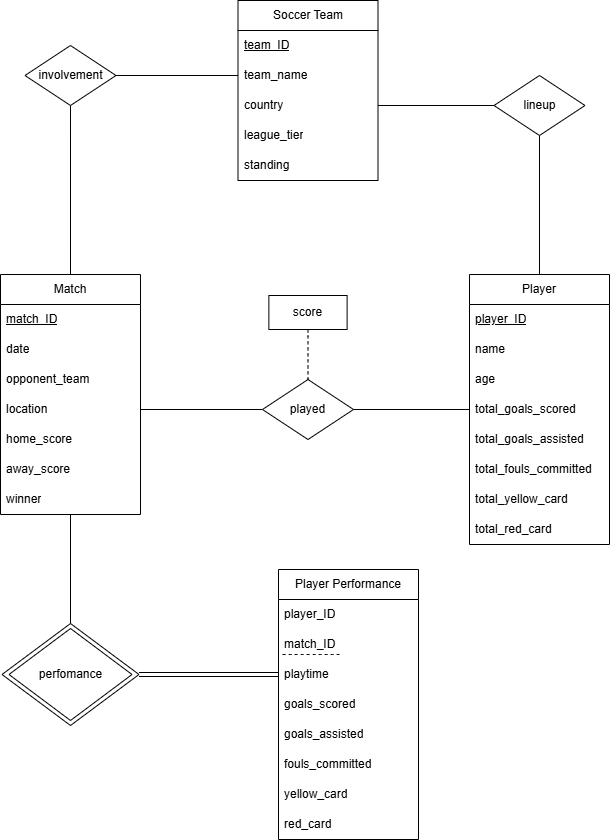

The diagram above was exported from draw.io. Its source (the exported page's mxGraphModel, read from the mxfile embedded in the PNG):
<mxGraphModel dx="1951" dy="1075" grid="0" gridSize="10" guides="1" tooltips="1" connect="1" arrows="1" fold="1" page="0" pageScale="1" pageWidth="850" pageHeight="1100" math="0" shadow="0">
  <root>
    <mxCell id="0" />
    <mxCell id="1" parent="0" />
    <mxCell id="Qxf0F_7YrzSJIHizJZ2f-1" value="Soccer Team" style="swimlane;fontStyle=0;childLayout=stackLayout;horizontal=1;startSize=30;horizontalStack=0;resizeParent=1;resizeParentMax=0;resizeLast=0;collapsible=1;marginBottom=0;whiteSpace=wrap;html=1;" vertex="1" parent="1">
      <mxGeometry x="-409.5" y="-198" width="140" height="180" as="geometry" />
    </mxCell>
    <mxCell id="Qxf0F_7YrzSJIHizJZ2f-2" value="&lt;u&gt;team_ID&lt;/u&gt;" style="text;strokeColor=none;fillColor=none;align=left;verticalAlign=middle;spacingLeft=4;spacingRight=4;overflow=hidden;points=[[0,0.5],[1,0.5]];portConstraint=eastwest;rotatable=0;whiteSpace=wrap;html=1;" vertex="1" parent="Qxf0F_7YrzSJIHizJZ2f-1">
      <mxGeometry y="30" width="140" height="30" as="geometry" />
    </mxCell>
    <mxCell id="Qxf0F_7YrzSJIHizJZ2f-3" value="team_name" style="text;strokeColor=none;fillColor=none;align=left;verticalAlign=middle;spacingLeft=4;spacingRight=4;overflow=hidden;points=[[0,0.5],[1,0.5]];portConstraint=eastwest;rotatable=0;whiteSpace=wrap;html=1;" vertex="1" parent="Qxf0F_7YrzSJIHizJZ2f-1">
      <mxGeometry y="60" width="140" height="30" as="geometry" />
    </mxCell>
    <mxCell id="Qxf0F_7YrzSJIHizJZ2f-4" value="country" style="text;strokeColor=none;fillColor=none;align=left;verticalAlign=middle;spacingLeft=4;spacingRight=4;overflow=hidden;points=[[0,0.5],[1,0.5]];portConstraint=eastwest;rotatable=0;whiteSpace=wrap;html=1;" vertex="1" parent="Qxf0F_7YrzSJIHizJZ2f-1">
      <mxGeometry y="90" width="140" height="30" as="geometry" />
    </mxCell>
    <mxCell id="Qxf0F_7YrzSJIHizJZ2f-5" value="league_tier" style="text;strokeColor=none;fillColor=none;align=left;verticalAlign=middle;spacingLeft=4;spacingRight=4;overflow=hidden;points=[[0,0.5],[1,0.5]];portConstraint=eastwest;rotatable=0;whiteSpace=wrap;html=1;" vertex="1" parent="Qxf0F_7YrzSJIHizJZ2f-1">
      <mxGeometry y="120" width="140" height="30" as="geometry" />
    </mxCell>
    <mxCell id="Qxf0F_7YrzSJIHizJZ2f-65" value="standing" style="text;strokeColor=none;fillColor=none;align=left;verticalAlign=middle;spacingLeft=4;spacingRight=4;overflow=hidden;points=[[0,0.5],[1,0.5]];portConstraint=eastwest;rotatable=0;whiteSpace=wrap;html=1;" vertex="1" parent="Qxf0F_7YrzSJIHizJZ2f-1">
      <mxGeometry y="150" width="140" height="30" as="geometry" />
    </mxCell>
    <mxCell id="Qxf0F_7YrzSJIHizJZ2f-6" value="Player" style="swimlane;fontStyle=0;childLayout=stackLayout;horizontal=1;startSize=30;horizontalStack=0;resizeParent=1;resizeParentMax=0;resizeLast=0;collapsible=1;marginBottom=0;whiteSpace=wrap;html=1;" vertex="1" parent="1">
      <mxGeometry x="-178" y="76" width="140" height="270" as="geometry" />
    </mxCell>
    <mxCell id="Qxf0F_7YrzSJIHizJZ2f-7" value="&lt;u&gt;player_ID&lt;/u&gt;" style="text;strokeColor=none;fillColor=none;align=left;verticalAlign=middle;spacingLeft=4;spacingRight=4;overflow=hidden;points=[[0,0.5],[1,0.5]];portConstraint=eastwest;rotatable=0;whiteSpace=wrap;html=1;" vertex="1" parent="Qxf0F_7YrzSJIHizJZ2f-6">
      <mxGeometry y="30" width="140" height="30" as="geometry" />
    </mxCell>
    <mxCell id="Qxf0F_7YrzSJIHizJZ2f-11" value="name" style="text;strokeColor=none;fillColor=none;align=left;verticalAlign=middle;spacingLeft=4;spacingRight=4;overflow=hidden;points=[[0,0.5],[1,0.5]];portConstraint=eastwest;rotatable=0;whiteSpace=wrap;html=1;" vertex="1" parent="Qxf0F_7YrzSJIHizJZ2f-6">
      <mxGeometry y="60" width="140" height="30" as="geometry" />
    </mxCell>
    <mxCell id="Qxf0F_7YrzSJIHizJZ2f-8" value="age" style="text;strokeColor=none;fillColor=none;align=left;verticalAlign=middle;spacingLeft=4;spacingRight=4;overflow=hidden;points=[[0,0.5],[1,0.5]];portConstraint=eastwest;rotatable=0;whiteSpace=wrap;html=1;" vertex="1" parent="Qxf0F_7YrzSJIHizJZ2f-6">
      <mxGeometry y="90" width="140" height="30" as="geometry" />
    </mxCell>
    <mxCell id="Qxf0F_7YrzSJIHizJZ2f-10" value="total_goals_scored" style="text;strokeColor=none;fillColor=none;align=left;verticalAlign=middle;spacingLeft=4;spacingRight=4;overflow=hidden;points=[[0,0.5],[1,0.5]];portConstraint=eastwest;rotatable=0;whiteSpace=wrap;html=1;" vertex="1" parent="Qxf0F_7YrzSJIHizJZ2f-6">
      <mxGeometry y="120" width="140" height="30" as="geometry" />
    </mxCell>
    <mxCell id="Qxf0F_7YrzSJIHizJZ2f-19" value="total_goals_assisted" style="text;strokeColor=none;fillColor=none;align=left;verticalAlign=middle;spacingLeft=4;spacingRight=4;overflow=hidden;points=[[0,0.5],[1,0.5]];portConstraint=eastwest;rotatable=0;whiteSpace=wrap;html=1;" vertex="1" parent="Qxf0F_7YrzSJIHizJZ2f-6">
      <mxGeometry y="150" width="140" height="30" as="geometry" />
    </mxCell>
    <mxCell id="Qxf0F_7YrzSJIHizJZ2f-20" value="total_fouls_committed" style="text;strokeColor=none;fillColor=none;align=left;verticalAlign=middle;spacingLeft=4;spacingRight=4;overflow=hidden;points=[[0,0.5],[1,0.5]];portConstraint=eastwest;rotatable=0;whiteSpace=wrap;html=1;" vertex="1" parent="Qxf0F_7YrzSJIHizJZ2f-6">
      <mxGeometry y="180" width="140" height="30" as="geometry" />
    </mxCell>
    <mxCell id="Qxf0F_7YrzSJIHizJZ2f-21" value="total_yellow_card" style="text;strokeColor=none;fillColor=none;align=left;verticalAlign=middle;spacingLeft=4;spacingRight=4;overflow=hidden;points=[[0,0.5],[1,0.5]];portConstraint=eastwest;rotatable=0;whiteSpace=wrap;html=1;" vertex="1" parent="Qxf0F_7YrzSJIHizJZ2f-6">
      <mxGeometry y="210" width="140" height="30" as="geometry" />
    </mxCell>
    <mxCell id="Qxf0F_7YrzSJIHizJZ2f-22" value="total_red_card" style="text;strokeColor=none;fillColor=none;align=left;verticalAlign=middle;spacingLeft=4;spacingRight=4;overflow=hidden;points=[[0,0.5],[1,0.5]];portConstraint=eastwest;rotatable=0;whiteSpace=wrap;html=1;" vertex="1" parent="Qxf0F_7YrzSJIHizJZ2f-6">
      <mxGeometry y="240" width="140" height="30" as="geometry" />
    </mxCell>
    <mxCell id="Qxf0F_7YrzSJIHizJZ2f-60" style="edgeStyle=none;curved=1;rounded=0;orthogonalLoop=1;jettySize=auto;html=1;exitX=0.5;exitY=0;exitDx=0;exitDy=0;fontSize=12;startSize=8;endSize=8;endArrow=none;startFill=0;" edge="1" parent="1" source="Qxf0F_7YrzSJIHizJZ2f-14" target="Qxf0F_7YrzSJIHizJZ2f-49">
      <mxGeometry relative="1" as="geometry">
        <mxPoint x="-108" y="346" as="targetPoint" />
      </mxGeometry>
    </mxCell>
    <mxCell id="Qxf0F_7YrzSJIHizJZ2f-14" value="" style="rhombus;whiteSpace=wrap;html=1;" vertex="1" parent="1">
      <mxGeometry x="-645.5" y="425" width="137" height="102" as="geometry" />
    </mxCell>
    <mxCell id="Qxf0F_7YrzSJIHizJZ2f-15" value="" style="rhombus;whiteSpace=wrap;html=1;" vertex="1" parent="1">
      <mxGeometry x="-638.5" y="430" width="123" height="92" as="geometry" />
    </mxCell>
    <mxCell id="Qxf0F_7YrzSJIHizJZ2f-61" style="edgeStyle=none;curved=1;rounded=0;orthogonalLoop=1;jettySize=auto;html=1;entryX=0;entryY=0.5;entryDx=0;entryDy=0;fontSize=12;startSize=8;endSize=8;exitX=1;exitY=0.5;exitDx=0;exitDy=0;shape=link;" edge="1" parent="1" source="Qxf0F_7YrzSJIHizJZ2f-14" target="Qxf0F_7YrzSJIHizJZ2f-47">
      <mxGeometry relative="1" as="geometry">
        <mxPoint x="-198" y="480" as="sourcePoint" />
      </mxGeometry>
    </mxCell>
    <mxCell id="Qxf0F_7YrzSJIHizJZ2f-16" value="perfomance" style="text;html=1;align=center;verticalAlign=middle;whiteSpace=wrap;rounded=0;" vertex="1" parent="1">
      <mxGeometry x="-628.25" y="461" width="102.5" height="30" as="geometry" />
    </mxCell>
    <mxCell id="Qxf0F_7YrzSJIHizJZ2f-23" value="Match" style="swimlane;fontStyle=0;childLayout=stackLayout;horizontal=1;startSize=30;horizontalStack=0;resizeParent=1;resizeParentMax=0;resizeLast=0;collapsible=1;marginBottom=0;whiteSpace=wrap;html=1;" vertex="1" parent="1">
      <mxGeometry x="-647" y="76" width="140" height="240" as="geometry" />
    </mxCell>
    <mxCell id="Qxf0F_7YrzSJIHizJZ2f-24" value="&lt;u&gt;match_ID&lt;/u&gt;" style="text;strokeColor=none;fillColor=none;align=left;verticalAlign=middle;spacingLeft=4;spacingRight=4;overflow=hidden;points=[[0,0.5],[1,0.5]];portConstraint=eastwest;rotatable=0;whiteSpace=wrap;html=1;" vertex="1" parent="Qxf0F_7YrzSJIHizJZ2f-23">
      <mxGeometry y="30" width="140" height="30" as="geometry" />
    </mxCell>
    <mxCell id="Qxf0F_7YrzSJIHizJZ2f-25" value="date" style="text;strokeColor=none;fillColor=none;align=left;verticalAlign=middle;spacingLeft=4;spacingRight=4;overflow=hidden;points=[[0,0.5],[1,0.5]];portConstraint=eastwest;rotatable=0;whiteSpace=wrap;html=1;" vertex="1" parent="Qxf0F_7YrzSJIHizJZ2f-23">
      <mxGeometry y="60" width="140" height="30" as="geometry" />
    </mxCell>
    <mxCell id="Qxf0F_7YrzSJIHizJZ2f-26" value="opponent_team" style="text;strokeColor=none;fillColor=none;align=left;verticalAlign=middle;spacingLeft=4;spacingRight=4;overflow=hidden;points=[[0,0.5],[1,0.5]];portConstraint=eastwest;rotatable=0;whiteSpace=wrap;html=1;" vertex="1" parent="Qxf0F_7YrzSJIHizJZ2f-23">
      <mxGeometry y="90" width="140" height="30" as="geometry" />
    </mxCell>
    <mxCell id="Qxf0F_7YrzSJIHizJZ2f-27" value="location" style="text;strokeColor=none;fillColor=none;align=left;verticalAlign=middle;spacingLeft=4;spacingRight=4;overflow=hidden;points=[[0,0.5],[1,0.5]];portConstraint=eastwest;rotatable=0;whiteSpace=wrap;html=1;" vertex="1" parent="Qxf0F_7YrzSJIHizJZ2f-23">
      <mxGeometry y="120" width="140" height="30" as="geometry" />
    </mxCell>
    <mxCell id="Qxf0F_7YrzSJIHizJZ2f-28" value="home_score" style="text;strokeColor=none;fillColor=none;align=left;verticalAlign=middle;spacingLeft=4;spacingRight=4;overflow=hidden;points=[[0,0.5],[1,0.5]];portConstraint=eastwest;rotatable=0;whiteSpace=wrap;html=1;" vertex="1" parent="Qxf0F_7YrzSJIHizJZ2f-23">
      <mxGeometry y="150" width="140" height="30" as="geometry" />
    </mxCell>
    <mxCell id="Qxf0F_7YrzSJIHizJZ2f-36" value="away_score" style="text;strokeColor=none;fillColor=none;align=left;verticalAlign=middle;spacingLeft=4;spacingRight=4;overflow=hidden;points=[[0,0.5],[1,0.5]];portConstraint=eastwest;rotatable=0;whiteSpace=wrap;html=1;" vertex="1" parent="Qxf0F_7YrzSJIHizJZ2f-23">
      <mxGeometry y="180" width="140" height="30" as="geometry" />
    </mxCell>
    <mxCell id="Qxf0F_7YrzSJIHizJZ2f-49" value="winner" style="text;strokeColor=none;fillColor=none;align=left;verticalAlign=middle;spacingLeft=4;spacingRight=4;overflow=hidden;points=[[0,0.5],[1,0.5]];portConstraint=eastwest;rotatable=0;whiteSpace=wrap;html=1;" vertex="1" parent="Qxf0F_7YrzSJIHizJZ2f-23">
      <mxGeometry y="210" width="140" height="30" as="geometry" />
    </mxCell>
    <mxCell id="Qxf0F_7YrzSJIHizJZ2f-37" value="Player Performance" style="swimlane;fontStyle=0;childLayout=stackLayout;horizontal=1;startSize=30;horizontalStack=0;resizeParent=1;resizeParentMax=0;resizeLast=0;collapsible=1;marginBottom=0;whiteSpace=wrap;html=1;" vertex="1" parent="1">
      <mxGeometry x="-369" y="371" width="140" height="270" as="geometry" />
    </mxCell>
    <mxCell id="Qxf0F_7YrzSJIHizJZ2f-38" value="player_ID" style="text;strokeColor=none;fillColor=none;align=left;verticalAlign=middle;spacingLeft=4;spacingRight=4;overflow=hidden;points=[[0,0.5],[1,0.5]];portConstraint=eastwest;rotatable=0;whiteSpace=wrap;html=1;" vertex="1" parent="Qxf0F_7YrzSJIHizJZ2f-37">
      <mxGeometry y="30" width="140" height="30" as="geometry" />
    </mxCell>
    <mxCell id="Qxf0F_7YrzSJIHizJZ2f-39" value="match_ID" style="text;strokeColor=none;fillColor=none;align=left;verticalAlign=middle;spacingLeft=4;spacingRight=4;overflow=hidden;points=[[0,0.5],[1,0.5]];portConstraint=eastwest;rotatable=0;whiteSpace=wrap;html=1;" vertex="1" parent="Qxf0F_7YrzSJIHizJZ2f-37">
      <mxGeometry y="60" width="140" height="30" as="geometry" />
    </mxCell>
    <mxCell id="Qxf0F_7YrzSJIHizJZ2f-63" value="" style="endArrow=none;dashed=1;html=1;rounded=0;fontSize=12;startSize=8;endSize=8;curved=1;" edge="1" parent="Qxf0F_7YrzSJIHizJZ2f-37">
      <mxGeometry width="50" height="50" relative="1" as="geometry">
        <mxPoint x="61" y="85" as="sourcePoint" />
        <mxPoint x="4" y="85" as="targetPoint" />
      </mxGeometry>
    </mxCell>
    <mxCell id="Qxf0F_7YrzSJIHizJZ2f-47" value="playtime" style="text;strokeColor=none;fillColor=none;align=left;verticalAlign=middle;spacingLeft=4;spacingRight=4;overflow=hidden;points=[[0,0.5],[1,0.5]];portConstraint=eastwest;rotatable=0;whiteSpace=wrap;html=1;" vertex="1" parent="Qxf0F_7YrzSJIHizJZ2f-37">
      <mxGeometry y="90" width="140" height="30" as="geometry" />
    </mxCell>
    <mxCell id="Qxf0F_7YrzSJIHizJZ2f-41" value="goals_scored" style="text;strokeColor=none;fillColor=none;align=left;verticalAlign=middle;spacingLeft=4;spacingRight=4;overflow=hidden;points=[[0,0.5],[1,0.5]];portConstraint=eastwest;rotatable=0;whiteSpace=wrap;html=1;" vertex="1" parent="Qxf0F_7YrzSJIHizJZ2f-37">
      <mxGeometry y="120" width="140" height="30" as="geometry" />
    </mxCell>
    <mxCell id="Qxf0F_7YrzSJIHizJZ2f-42" value="goals_assisted" style="text;strokeColor=none;fillColor=none;align=left;verticalAlign=middle;spacingLeft=4;spacingRight=4;overflow=hidden;points=[[0,0.5],[1,0.5]];portConstraint=eastwest;rotatable=0;whiteSpace=wrap;html=1;" vertex="1" parent="Qxf0F_7YrzSJIHizJZ2f-37">
      <mxGeometry y="150" width="140" height="30" as="geometry" />
    </mxCell>
    <mxCell id="Qxf0F_7YrzSJIHizJZ2f-43" value="fouls_committed" style="text;strokeColor=none;fillColor=none;align=left;verticalAlign=middle;spacingLeft=4;spacingRight=4;overflow=hidden;points=[[0,0.5],[1,0.5]];portConstraint=eastwest;rotatable=0;whiteSpace=wrap;html=1;" vertex="1" parent="Qxf0F_7YrzSJIHizJZ2f-37">
      <mxGeometry y="180" width="140" height="30" as="geometry" />
    </mxCell>
    <mxCell id="Qxf0F_7YrzSJIHizJZ2f-44" value="yellow_card" style="text;strokeColor=none;fillColor=none;align=left;verticalAlign=middle;spacingLeft=4;spacingRight=4;overflow=hidden;points=[[0,0.5],[1,0.5]];portConstraint=eastwest;rotatable=0;whiteSpace=wrap;html=1;" vertex="1" parent="Qxf0F_7YrzSJIHizJZ2f-37">
      <mxGeometry y="210" width="140" height="30" as="geometry" />
    </mxCell>
    <mxCell id="Qxf0F_7YrzSJIHizJZ2f-45" value="red_card" style="text;strokeColor=none;fillColor=none;align=left;verticalAlign=middle;spacingLeft=4;spacingRight=4;overflow=hidden;points=[[0,0.5],[1,0.5]];portConstraint=eastwest;rotatable=0;whiteSpace=wrap;html=1;" vertex="1" parent="Qxf0F_7YrzSJIHizJZ2f-37">
      <mxGeometry y="240" width="140" height="30" as="geometry" />
    </mxCell>
    <mxCell id="Qxf0F_7YrzSJIHizJZ2f-52" style="edgeStyle=none;curved=1;rounded=0;orthogonalLoop=1;jettySize=auto;html=1;exitX=0;exitY=0.5;exitDx=0;exitDy=0;entryX=1;entryY=0.5;entryDx=0;entryDy=0;fontSize=12;startSize=8;endSize=8;endArrow=none;startFill=0;" edge="1" parent="1" source="Qxf0F_7YrzSJIHizJZ2f-50" target="Qxf0F_7YrzSJIHizJZ2f-27">
      <mxGeometry relative="1" as="geometry" />
    </mxCell>
    <mxCell id="Qxf0F_7YrzSJIHizJZ2f-50" value="" style="rhombus;whiteSpace=wrap;html=1;" vertex="1" parent="1">
      <mxGeometry x="-385.01" y="181" width="91" height="60" as="geometry" />
    </mxCell>
    <mxCell id="Qxf0F_7YrzSJIHizJZ2f-53" style="edgeStyle=none;curved=1;rounded=0;orthogonalLoop=1;jettySize=auto;html=1;fontSize=12;startSize=8;endSize=8;exitX=1;exitY=0.5;exitDx=0;exitDy=0;endArrow=none;startFill=0;" edge="1" parent="1" source="Qxf0F_7YrzSJIHizJZ2f-50" target="Qxf0F_7YrzSJIHizJZ2f-10">
      <mxGeometry relative="1" as="geometry">
        <mxPoint x="-242" y="217" as="sourcePoint" />
      </mxGeometry>
    </mxCell>
    <mxCell id="Qxf0F_7YrzSJIHizJZ2f-51" value="played" style="text;html=1;align=center;verticalAlign=middle;whiteSpace=wrap;rounded=0;" vertex="1" parent="1">
      <mxGeometry x="-390.75" y="196" width="102.5" height="30" as="geometry" />
    </mxCell>
    <mxCell id="Qxf0F_7YrzSJIHizJZ2f-56" value="" style="rounded=0;whiteSpace=wrap;html=1;" vertex="1" parent="1">
      <mxGeometry x="-378.63" y="97" width="78.25" height="34" as="geometry" />
    </mxCell>
    <mxCell id="Qxf0F_7YrzSJIHizJZ2f-58" value="" style="edgeStyle=none;curved=1;rounded=0;orthogonalLoop=1;jettySize=auto;html=1;fontSize=12;startSize=8;endSize=8;entryX=0.5;entryY=0;entryDx=0;entryDy=0;exitX=0.5;exitY=1;exitDx=0;exitDy=0;dashed=1;endArrow=none;startFill=0;" edge="1" parent="1" source="Qxf0F_7YrzSJIHizJZ2f-56" target="Qxf0F_7YrzSJIHizJZ2f-50">
      <mxGeometry relative="1" as="geometry">
        <mxPoint x="-343" y="136" as="sourcePoint" />
        <mxPoint x="-339" y="157" as="targetPoint" />
      </mxGeometry>
    </mxCell>
    <mxCell id="Qxf0F_7YrzSJIHizJZ2f-57" value="score" style="text;html=1;align=center;verticalAlign=middle;whiteSpace=wrap;rounded=0;" vertex="1" parent="1">
      <mxGeometry x="-390.76" y="99" width="102.5" height="30" as="geometry" />
    </mxCell>
    <mxCell id="Qxf0F_7YrzSJIHizJZ2f-71" style="edgeStyle=none;curved=1;rounded=0;orthogonalLoop=1;jettySize=auto;html=1;exitX=0.5;exitY=1;exitDx=0;exitDy=0;entryX=0.5;entryY=0;entryDx=0;entryDy=0;fontSize=12;startSize=8;endSize=8;endArrow=none;endFill=1;startFill=0;" edge="1" parent="1" source="Qxf0F_7YrzSJIHizJZ2f-66" target="Qxf0F_7YrzSJIHizJZ2f-6">
      <mxGeometry relative="1" as="geometry" />
    </mxCell>
    <mxCell id="Qxf0F_7YrzSJIHizJZ2f-66" value="" style="rhombus;whiteSpace=wrap;html=1;" vertex="1" parent="1">
      <mxGeometry x="-153.51" y="-123" width="91" height="60" as="geometry" />
    </mxCell>
    <mxCell id="Qxf0F_7YrzSJIHizJZ2f-70" style="edgeStyle=none;curved=1;rounded=0;orthogonalLoop=1;jettySize=auto;html=1;entryX=1;entryY=0.5;entryDx=0;entryDy=0;fontSize=12;startSize=8;endSize=8;endArrow=none;startFill=0;" edge="1" parent="1" source="Qxf0F_7YrzSJIHizJZ2f-66" target="Qxf0F_7YrzSJIHizJZ2f-4">
      <mxGeometry relative="1" as="geometry" />
    </mxCell>
    <mxCell id="Qxf0F_7YrzSJIHizJZ2f-67" value="lineup" style="text;html=1;align=center;verticalAlign=middle;whiteSpace=wrap;rounded=0;" vertex="1" parent="1">
      <mxGeometry x="-159.25" y="-108" width="102.5" height="30" as="geometry" />
    </mxCell>
    <mxCell id="Qxf0F_7YrzSJIHizJZ2f-73" style="edgeStyle=none;curved=1;rounded=0;orthogonalLoop=1;jettySize=auto;html=1;fontSize=12;startSize=8;endSize=8;endArrow=none;startFill=0;" edge="1" parent="1" source="Qxf0F_7YrzSJIHizJZ2f-68" target="Qxf0F_7YrzSJIHizJZ2f-3">
      <mxGeometry relative="1" as="geometry">
        <mxPoint x="-478.69354513417125" y="11.238078020620947" as="targetPoint" />
      </mxGeometry>
    </mxCell>
    <mxCell id="Qxf0F_7YrzSJIHizJZ2f-74" style="edgeStyle=none;curved=1;rounded=0;orthogonalLoop=1;jettySize=auto;html=1;exitX=0.5;exitY=1;exitDx=0;exitDy=0;entryX=0.5;entryY=0;entryDx=0;entryDy=0;fontSize=12;startSize=8;endSize=8;endArrow=none;startFill=0;" edge="1" parent="1" source="Qxf0F_7YrzSJIHizJZ2f-68" target="Qxf0F_7YrzSJIHizJZ2f-23">
      <mxGeometry relative="1" as="geometry" />
    </mxCell>
    <mxCell id="Qxf0F_7YrzSJIHizJZ2f-68" value="" style="rhombus;whiteSpace=wrap;html=1;" vertex="1" parent="1">
      <mxGeometry x="-622.51" y="-153" width="91" height="60" as="geometry" />
    </mxCell>
    <mxCell id="Qxf0F_7YrzSJIHizJZ2f-69" value="involvement" style="text;html=1;align=center;verticalAlign=middle;whiteSpace=wrap;rounded=0;" vertex="1" parent="1">
      <mxGeometry x="-628.25" y="-138" width="102.5" height="30" as="geometry" />
    </mxCell>
  </root>
</mxGraphModel>